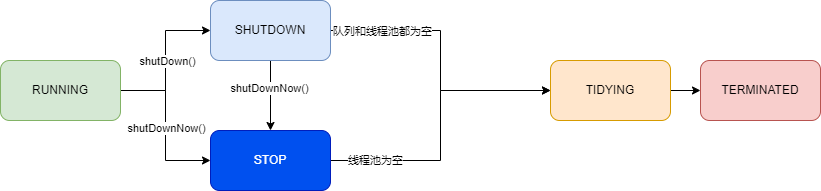

The diagram above was exported from draw.io. Its source (the exported page's mxGraphModel, read from the mxfile embedded in the PNG):
<mxGraphModel dx="2261" dy="844" grid="1" gridSize="10" guides="1" tooltips="1" connect="1" arrows="1" fold="1" page="1" pageScale="1" pageWidth="827" pageHeight="1169" math="0" shadow="0">
  <root>
    <mxCell id="0" />
    <mxCell id="1" parent="0" />
    <mxCell id="2" style="edgeStyle=orthogonalEdgeStyle;rounded=0;orthogonalLoop=1;jettySize=auto;html=1;exitX=1;exitY=0.5;exitDx=0;exitDy=0;entryX=0;entryY=0.5;entryDx=0;entryDy=0;" edge="1" source="6" target="11" parent="1">
      <mxGeometry relative="1" as="geometry" />
    </mxCell>
    <mxCell id="3" value="shutDown()" style="edgeLabel;html=1;align=center;verticalAlign=middle;resizable=0;points=[];" vertex="1" connectable="0" parent="2">
      <mxGeometry y="-1" relative="1" as="geometry">
        <mxPoint as="offset" />
      </mxGeometry>
    </mxCell>
    <mxCell id="4" style="edgeStyle=orthogonalEdgeStyle;rounded=0;orthogonalLoop=1;jettySize=auto;html=1;exitX=1;exitY=0.5;exitDx=0;exitDy=0;entryX=0;entryY=0.5;entryDx=0;entryDy=0;" edge="1" source="6" target="14" parent="1">
      <mxGeometry relative="1" as="geometry" />
    </mxCell>
    <mxCell id="5" value="shutDownNow()" style="edgeLabel;html=1;align=center;verticalAlign=middle;resizable=0;points=[];" vertex="1" connectable="0" parent="4">
      <mxGeometry x="0.0267" relative="1" as="geometry">
        <mxPoint as="offset" />
      </mxGeometry>
    </mxCell>
    <mxCell id="6" value="RUNNING" style="rounded=1;whiteSpace=wrap;html=1;fillColor=#d5e8d4;strokeColor=#82b366;" vertex="1" parent="1">
      <mxGeometry x="-40" y="350" width="120" height="60" as="geometry" />
    </mxCell>
    <mxCell id="7" style="edgeStyle=orthogonalEdgeStyle;rounded=0;orthogonalLoop=1;jettySize=auto;html=1;exitX=0.5;exitY=1;exitDx=0;exitDy=0;entryX=0.5;entryY=0;entryDx=0;entryDy=0;" edge="1" source="11" target="14" parent="1">
      <mxGeometry relative="1" as="geometry" />
    </mxCell>
    <mxCell id="8" value="shutDownNow()" style="edgeLabel;html=1;align=center;verticalAlign=middle;resizable=0;points=[];" vertex="1" connectable="0" parent="7">
      <mxGeometry x="-0.2333" y="-2" relative="1" as="geometry">
        <mxPoint as="offset" />
      </mxGeometry>
    </mxCell>
    <mxCell id="9" style="edgeStyle=orthogonalEdgeStyle;rounded=0;orthogonalLoop=1;jettySize=auto;html=1;exitX=1;exitY=0.5;exitDx=0;exitDy=0;entryX=0;entryY=0.5;entryDx=0;entryDy=0;" edge="1" source="11" target="16" parent="1">
      <mxGeometry relative="1" as="geometry" />
    </mxCell>
    <mxCell id="10" value="队列和线程池都为空" style="edgeLabel;html=1;align=center;verticalAlign=middle;resizable=0;points=[];" vertex="1" connectable="0" parent="9">
      <mxGeometry x="-0.7619" relative="1" as="geometry">
        <mxPoint x="18" as="offset" />
      </mxGeometry>
    </mxCell>
    <mxCell id="11" value="SHUTDOWN" style="rounded=1;whiteSpace=wrap;html=1;fillColor=#dae8fc;strokeColor=#6c8ebf;" vertex="1" parent="1">
      <mxGeometry x="170" y="290" width="120" height="60" as="geometry" />
    </mxCell>
    <mxCell id="12" style="edgeStyle=orthogonalEdgeStyle;rounded=0;orthogonalLoop=1;jettySize=auto;html=1;exitX=1;exitY=0.5;exitDx=0;exitDy=0;entryX=0;entryY=0.5;entryDx=0;entryDy=0;" edge="1" source="14" target="16" parent="1">
      <mxGeometry relative="1" as="geometry" />
    </mxCell>
    <mxCell id="13" value="线程池为空" style="edgeLabel;html=1;align=center;verticalAlign=middle;resizable=0;points=[];" vertex="1" connectable="0" parent="12">
      <mxGeometry x="-0.7" y="1" relative="1" as="geometry">
        <mxPoint as="offset" />
      </mxGeometry>
    </mxCell>
    <mxCell id="14" value="STOP" style="rounded=1;whiteSpace=wrap;html=1;fillColor=#0050ef;fontColor=#ffffff;strokeColor=#001DBC;" vertex="1" parent="1">
      <mxGeometry x="170" y="420" width="120" height="60" as="geometry" />
    </mxCell>
    <mxCell id="15" style="edgeStyle=orthogonalEdgeStyle;rounded=0;orthogonalLoop=1;jettySize=auto;html=1;exitX=1;exitY=0.5;exitDx=0;exitDy=0;entryX=0;entryY=0.5;entryDx=0;entryDy=0;" edge="1" source="16" target="17" parent="1">
      <mxGeometry relative="1" as="geometry" />
    </mxCell>
    <mxCell id="16" value="TIDYING" style="rounded=1;whiteSpace=wrap;html=1;fillColor=#ffe6cc;strokeColor=#d79b00;" vertex="1" parent="1">
      <mxGeometry x="510" y="350" width="120" height="60" as="geometry" />
    </mxCell>
    <mxCell id="17" value="TERMINATED" style="rounded=1;whiteSpace=wrap;html=1;fillColor=#f8cecc;strokeColor=#b85450;" vertex="1" parent="1">
      <mxGeometry x="660" y="350" width="120" height="60" as="geometry" />
    </mxCell>
  </root>
</mxGraphModel>